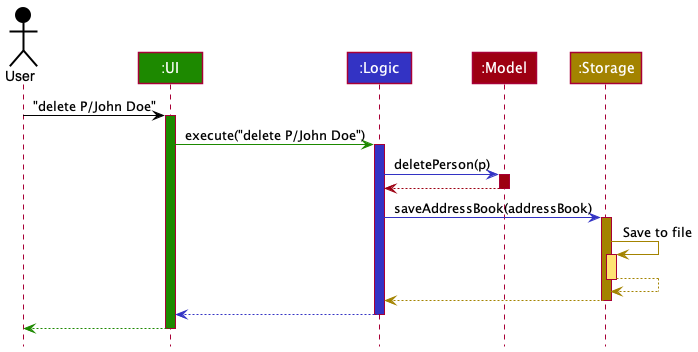

The diagram above was rendered by PlantUML. Its source (embedded in the PNG):
@startuml
!include style.puml

Actor User as user USER_COLOR
Participant ":UI" as ui UI_COLOR
Participant ":Logic" as logic LOGIC_COLOR
Participant ":Model" as model MODEL_COLOR
Participant ":Storage" as storage STORAGE_COLOR

user -[USER_COLOR]> ui : "delete P/John Doe"
activate ui UI_COLOR

ui -[UI_COLOR]> logic : execute("delete P/John Doe")
activate logic LOGIC_COLOR

logic -[LOGIC_COLOR]> model : deletePerson(p)
activate model MODEL_COLOR

model -[MODEL_COLOR]-> logic
deactivate model

logic -[LOGIC_COLOR]> storage : saveAddressBook(addressBook)
activate storage STORAGE_COLOR

storage -[STORAGE_COLOR]> storage : Save to file
activate storage STORAGE_COLOR_T1
storage --[STORAGE_COLOR]> storage
deactivate storage

storage --[STORAGE_COLOR]> logic
deactivate storage

logic --[LOGIC_COLOR]> ui
deactivate logic

ui--[UI_COLOR]> user
deactivate ui
@enduml